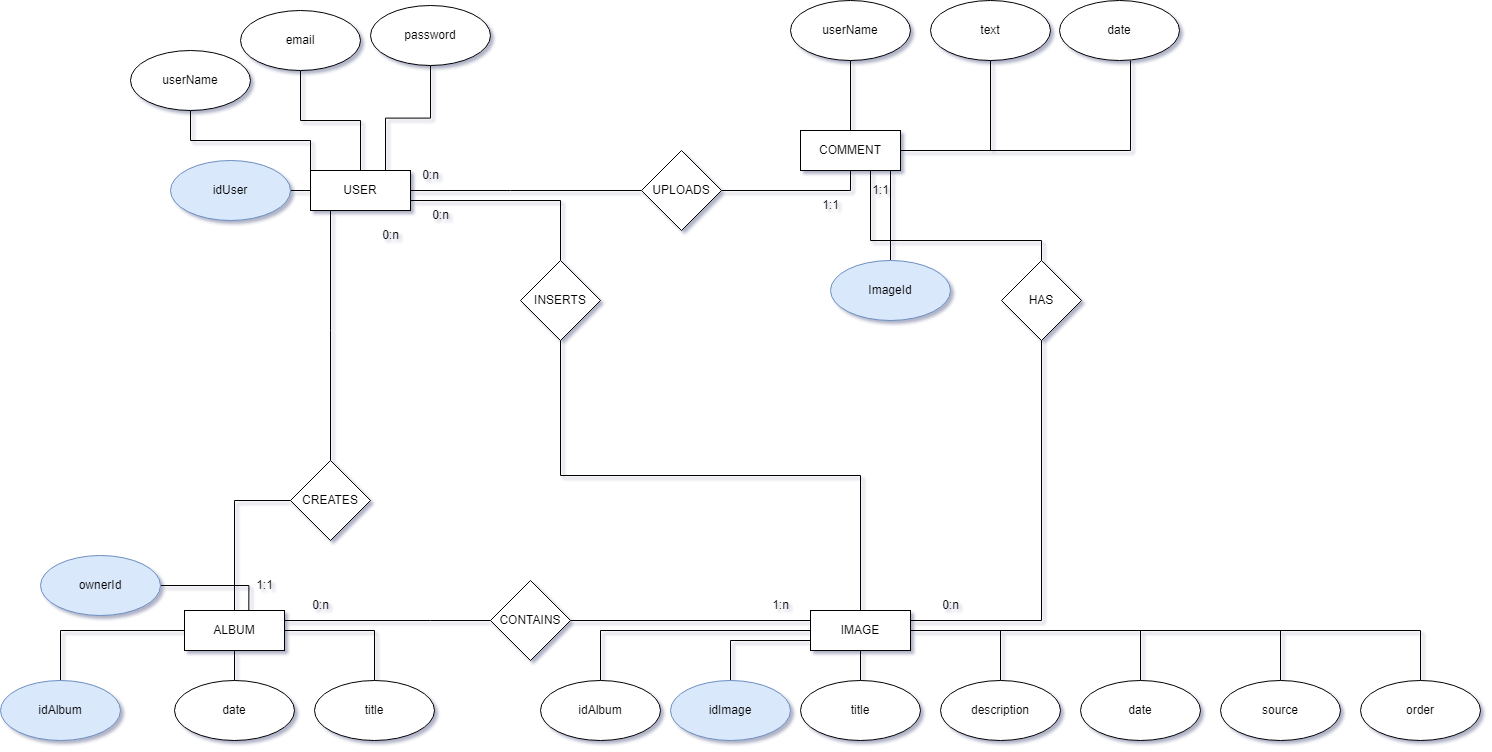

The diagram above was exported from draw.io. Its source (the exported page's mxGraphModel, read from the mxfile embedded in the PNG):
<mxGraphModel dx="2076" dy="2339" grid="1" gridSize="10" guides="1" tooltips="1" connect="1" arrows="1" fold="1" page="1" pageScale="1" pageWidth="827" pageHeight="1169" math="0" shadow="0">
  <root>
    <mxCell id="0" />
    <mxCell id="1" parent="0" />
    <mxCell id="3ZYq4WFSbtcuaOPXwoVP-86" value="" style="edgeStyle=orthogonalEdgeStyle;rounded=0;orthogonalLoop=1;jettySize=auto;html=1;exitX=1;exitY=1;exitDx=0;exitDy=0;endArrow=none;endFill=0;" edge="1" parent="1" source="3ZYq4WFSbtcuaOPXwoVP-84" target="3ZYq4WFSbtcuaOPXwoVP-85">
      <mxGeometry relative="1" as="geometry">
        <Array as="points">
          <mxPoint x="1450" y="10" />
        </Array>
      </mxGeometry>
    </mxCell>
    <mxCell id="3ZYq4WFSbtcuaOPXwoVP-88" value="" style="edgeStyle=orthogonalEdgeStyle;rounded=0;orthogonalLoop=1;jettySize=auto;html=1;endArrow=none;endFill=0;" edge="1" parent="1" source="3ZYq4WFSbtcuaOPXwoVP-84" target="3ZYq4WFSbtcuaOPXwoVP-87">
      <mxGeometry relative="1" as="geometry" />
    </mxCell>
    <mxCell id="3ZYq4WFSbtcuaOPXwoVP-90" value="" style="edgeStyle=orthogonalEdgeStyle;rounded=0;orthogonalLoop=1;jettySize=auto;html=1;endArrow=none;endFill=0;" edge="1" parent="1" source="3ZYq4WFSbtcuaOPXwoVP-84" target="3ZYq4WFSbtcuaOPXwoVP-89">
      <mxGeometry relative="1" as="geometry" />
    </mxCell>
    <mxCell id="3ZYq4WFSbtcuaOPXwoVP-93" value="" style="edgeStyle=orthogonalEdgeStyle;rounded=0;orthogonalLoop=1;jettySize=auto;html=1;endArrow=none;endFill=0;" edge="1" parent="1" source="3ZYq4WFSbtcuaOPXwoVP-84">
      <mxGeometry relative="1" as="geometry">
        <mxPoint x="1690" y="-100" as="targetPoint" />
      </mxGeometry>
    </mxCell>
    <mxCell id="3ZYq4WFSbtcuaOPXwoVP-130" style="edgeStyle=orthogonalEdgeStyle;rounded=0;orthogonalLoop=1;jettySize=auto;html=1;exitX=0.5;exitY=1;exitDx=0;exitDy=0;entryX=1;entryY=0.5;entryDx=0;entryDy=0;endArrow=none;endFill=0;" edge="1" parent="1" source="3ZYq4WFSbtcuaOPXwoVP-84" target="3ZYq4WFSbtcuaOPXwoVP-128">
      <mxGeometry relative="1" as="geometry">
        <Array as="points">
          <mxPoint x="1410" y="30" />
        </Array>
      </mxGeometry>
    </mxCell>
    <mxCell id="3ZYq4WFSbtcuaOPXwoVP-151" style="edgeStyle=orthogonalEdgeStyle;rounded=0;orthogonalLoop=1;jettySize=auto;html=1;exitX=1;exitY=1;exitDx=0;exitDy=0;entryX=0.5;entryY=0;entryDx=0;entryDy=0;endArrow=none;endFill=0;" edge="1" parent="1" source="3ZYq4WFSbtcuaOPXwoVP-84" target="3ZYq4WFSbtcuaOPXwoVP-149">
      <mxGeometry relative="1" as="geometry">
        <Array as="points">
          <mxPoint x="1430" y="10" />
          <mxPoint x="1430" y="80" />
          <mxPoint x="1601" y="80" />
        </Array>
      </mxGeometry>
    </mxCell>
    <mxCell id="3ZYq4WFSbtcuaOPXwoVP-84" value="COMMENT" style="whiteSpace=wrap;html=1;align=center;" vertex="1" parent="1">
      <mxGeometry x="1360" y="-30" width="100" height="40" as="geometry" />
    </mxCell>
    <mxCell id="3ZYq4WFSbtcuaOPXwoVP-85" value="ImageId" style="ellipse;whiteSpace=wrap;html=1;fillColor=#dae8fc;strokeColor=#6c8ebf;" vertex="1" parent="1">
      <mxGeometry x="1390" y="100" width="120" height="60" as="geometry" />
    </mxCell>
    <mxCell id="3ZYq4WFSbtcuaOPXwoVP-87" value="userName" style="ellipse;whiteSpace=wrap;html=1;" vertex="1" parent="1">
      <mxGeometry x="1350" y="-160" width="120" height="60" as="geometry" />
    </mxCell>
    <mxCell id="3ZYq4WFSbtcuaOPXwoVP-89" value="text" style="ellipse;whiteSpace=wrap;html=1;" vertex="1" parent="1">
      <mxGeometry x="1490" y="-160" width="120" height="60" as="geometry" />
    </mxCell>
    <mxCell id="3ZYq4WFSbtcuaOPXwoVP-92" value="date&lt;br&gt;" style="ellipse;whiteSpace=wrap;html=1;" vertex="1" parent="1">
      <mxGeometry x="1619" y="-160" width="120" height="60" as="geometry" />
    </mxCell>
    <mxCell id="3ZYq4WFSbtcuaOPXwoVP-94" value="" style="edgeStyle=orthogonalEdgeStyle;rounded=0;orthogonalLoop=1;jettySize=auto;html=1;endArrow=none;endFill=0;" edge="1" parent="1" source="3ZYq4WFSbtcuaOPXwoVP-98" target="3ZYq4WFSbtcuaOPXwoVP-99">
      <mxGeometry relative="1" as="geometry" />
    </mxCell>
    <mxCell id="3ZYq4WFSbtcuaOPXwoVP-96" value="" style="edgeStyle=orthogonalEdgeStyle;rounded=0;orthogonalLoop=1;jettySize=auto;html=1;endArrow=none;endFill=0;" edge="1" parent="1" source="3ZYq4WFSbtcuaOPXwoVP-98" target="3ZYq4WFSbtcuaOPXwoVP-101">
      <mxGeometry relative="1" as="geometry" />
    </mxCell>
    <mxCell id="3ZYq4WFSbtcuaOPXwoVP-129" value="" style="edgeStyle=orthogonalEdgeStyle;rounded=0;orthogonalLoop=1;jettySize=auto;html=1;endArrow=none;endFill=0;" edge="1" parent="1" source="3ZYq4WFSbtcuaOPXwoVP-98" target="3ZYq4WFSbtcuaOPXwoVP-128">
      <mxGeometry relative="1" as="geometry">
        <Array as="points">
          <mxPoint x="1070" y="30" />
          <mxPoint x="1070" y="30" />
        </Array>
      </mxGeometry>
    </mxCell>
    <mxCell id="3ZYq4WFSbtcuaOPXwoVP-135" value="" style="edgeStyle=orthogonalEdgeStyle;rounded=0;orthogonalLoop=1;jettySize=auto;html=1;endArrow=none;endFill=0;" edge="1" parent="1" source="3ZYq4WFSbtcuaOPXwoVP-98" target="3ZYq4WFSbtcuaOPXwoVP-134">
      <mxGeometry relative="1" as="geometry">
        <Array as="points">
          <mxPoint x="890" y="170" />
        </Array>
      </mxGeometry>
    </mxCell>
    <mxCell id="3ZYq4WFSbtcuaOPXwoVP-146" style="edgeStyle=orthogonalEdgeStyle;rounded=0;orthogonalLoop=1;jettySize=auto;html=1;exitX=0;exitY=0;exitDx=0;exitDy=0;endArrow=none;endFill=0;" edge="1" parent="1" source="3ZYq4WFSbtcuaOPXwoVP-98" target="3ZYq4WFSbtcuaOPXwoVP-100">
      <mxGeometry relative="1" as="geometry" />
    </mxCell>
    <mxCell id="3ZYq4WFSbtcuaOPXwoVP-147" style="edgeStyle=orthogonalEdgeStyle;rounded=0;orthogonalLoop=1;jettySize=auto;html=1;exitX=0.75;exitY=0;exitDx=0;exitDy=0;endArrow=none;endFill=0;" edge="1" parent="1" source="3ZYq4WFSbtcuaOPXwoVP-98" target="3ZYq4WFSbtcuaOPXwoVP-102">
      <mxGeometry relative="1" as="geometry" />
    </mxCell>
    <mxCell id="3ZYq4WFSbtcuaOPXwoVP-148" style="edgeStyle=orthogonalEdgeStyle;rounded=0;orthogonalLoop=1;jettySize=auto;html=1;exitX=1;exitY=1;exitDx=0;exitDy=0;endArrow=none;endFill=0;" edge="1" parent="1" source="3ZYq4WFSbtcuaOPXwoVP-98" target="3ZYq4WFSbtcuaOPXwoVP-139">
      <mxGeometry relative="1" as="geometry">
        <Array as="points">
          <mxPoint x="970" y="40" />
          <mxPoint x="1120" y="40" />
        </Array>
      </mxGeometry>
    </mxCell>
    <mxCell id="3ZYq4WFSbtcuaOPXwoVP-98" value="USER" style="whiteSpace=wrap;html=1;align=center;" vertex="1" parent="1">
      <mxGeometry x="870" y="10" width="100" height="40" as="geometry" />
    </mxCell>
    <mxCell id="3ZYq4WFSbtcuaOPXwoVP-99" value="idUser" style="ellipse;whiteSpace=wrap;html=1;fillColor=#dae8fc;strokeColor=#6c8ebf;" vertex="1" parent="1">
      <mxGeometry x="730" width="120" height="60" as="geometry" />
    </mxCell>
    <mxCell id="3ZYq4WFSbtcuaOPXwoVP-100" value="userName" style="ellipse;whiteSpace=wrap;html=1;" vertex="1" parent="1">
      <mxGeometry x="690" y="-110" width="120" height="60" as="geometry" />
    </mxCell>
    <mxCell id="3ZYq4WFSbtcuaOPXwoVP-101" value="email" style="ellipse;whiteSpace=wrap;html=1;" vertex="1" parent="1">
      <mxGeometry x="800" y="-150" width="120" height="60" as="geometry" />
    </mxCell>
    <mxCell id="3ZYq4WFSbtcuaOPXwoVP-102" value="password" style="ellipse;whiteSpace=wrap;html=1;" vertex="1" parent="1">
      <mxGeometry x="930" y="-155" width="120" height="60" as="geometry" />
    </mxCell>
    <mxCell id="3ZYq4WFSbtcuaOPXwoVP-103" value="" style="edgeStyle=orthogonalEdgeStyle;rounded=0;orthogonalLoop=1;jettySize=auto;html=1;exitX=0.643;exitY=-0.006;exitDx=0;exitDy=0;exitPerimeter=0;endArrow=none;endFill=0;" edge="1" parent="1" source="3ZYq4WFSbtcuaOPXwoVP-107" target="3ZYq4WFSbtcuaOPXwoVP-108">
      <mxGeometry relative="1" as="geometry" />
    </mxCell>
    <mxCell id="3ZYq4WFSbtcuaOPXwoVP-104" value="" style="edgeStyle=orthogonalEdgeStyle;rounded=0;orthogonalLoop=1;jettySize=auto;html=1;endArrow=none;endFill=0;" edge="1" parent="1" source="3ZYq4WFSbtcuaOPXwoVP-107" target="3ZYq4WFSbtcuaOPXwoVP-109">
      <mxGeometry relative="1" as="geometry" />
    </mxCell>
    <mxCell id="3ZYq4WFSbtcuaOPXwoVP-105" value="" style="edgeStyle=orthogonalEdgeStyle;rounded=0;orthogonalLoop=1;jettySize=auto;html=1;endArrow=none;endFill=0;" edge="1" parent="1" source="3ZYq4WFSbtcuaOPXwoVP-107" target="3ZYq4WFSbtcuaOPXwoVP-110">
      <mxGeometry relative="1" as="geometry" />
    </mxCell>
    <mxCell id="3ZYq4WFSbtcuaOPXwoVP-113" value="" style="edgeStyle=orthogonalEdgeStyle;rounded=0;orthogonalLoop=1;jettySize=auto;html=1;endArrow=none;endFill=0;" edge="1" parent="1" source="3ZYq4WFSbtcuaOPXwoVP-107" target="3ZYq4WFSbtcuaOPXwoVP-112">
      <mxGeometry relative="1" as="geometry" />
    </mxCell>
    <mxCell id="3ZYq4WFSbtcuaOPXwoVP-136" style="edgeStyle=orthogonalEdgeStyle;rounded=0;orthogonalLoop=1;jettySize=auto;html=1;exitX=0.5;exitY=0;exitDx=0;exitDy=0;entryX=0;entryY=0.5;entryDx=0;entryDy=0;endArrow=none;endFill=0;" edge="1" parent="1" source="3ZYq4WFSbtcuaOPXwoVP-107" target="3ZYq4WFSbtcuaOPXwoVP-134">
      <mxGeometry relative="1" as="geometry" />
    </mxCell>
    <mxCell id="3ZYq4WFSbtcuaOPXwoVP-153" value="" style="edgeStyle=orthogonalEdgeStyle;rounded=0;orthogonalLoop=1;jettySize=auto;html=1;endArrow=none;endFill=0;" edge="1" parent="1" source="3ZYq4WFSbtcuaOPXwoVP-107" target="3ZYq4WFSbtcuaOPXwoVP-152">
      <mxGeometry relative="1" as="geometry">
        <Array as="points">
          <mxPoint x="990" y="460" />
          <mxPoint x="990" y="460" />
        </Array>
      </mxGeometry>
    </mxCell>
    <mxCell id="3ZYq4WFSbtcuaOPXwoVP-107" value="ALBUM" style="whiteSpace=wrap;html=1;align=center;" vertex="1" parent="1">
      <mxGeometry x="744" y="450" width="100" height="40" as="geometry" />
    </mxCell>
    <mxCell id="3ZYq4WFSbtcuaOPXwoVP-108" value="ownerId" style="ellipse;whiteSpace=wrap;html=1;fillColor=#dae8fc;strokeColor=#6c8ebf;" vertex="1" parent="1">
      <mxGeometry x="600" y="395" width="120" height="60" as="geometry" />
    </mxCell>
    <mxCell id="3ZYq4WFSbtcuaOPXwoVP-109" value="date" style="ellipse;whiteSpace=wrap;html=1;" vertex="1" parent="1">
      <mxGeometry x="734" y="520" width="120" height="60" as="geometry" />
    </mxCell>
    <mxCell id="3ZYq4WFSbtcuaOPXwoVP-110" value="title" style="ellipse;whiteSpace=wrap;html=1;" vertex="1" parent="1">
      <mxGeometry x="874" y="520" width="120" height="60" as="geometry" />
    </mxCell>
    <mxCell id="3ZYq4WFSbtcuaOPXwoVP-112" value="idAlbum" style="ellipse;whiteSpace=wrap;html=1;fillColor=#dae8fc;strokeColor=#6c8ebf;" vertex="1" parent="1">
      <mxGeometry x="560" y="520" width="120" height="60" as="geometry" />
    </mxCell>
    <mxCell id="3ZYq4WFSbtcuaOPXwoVP-114" value="" style="edgeStyle=orthogonalEdgeStyle;rounded=0;orthogonalLoop=1;jettySize=auto;html=1;exitX=0;exitY=0.75;exitDx=0;exitDy=0;endArrow=none;endFill=0;" edge="1" parent="1" source="3ZYq4WFSbtcuaOPXwoVP-118" target="3ZYq4WFSbtcuaOPXwoVP-119">
      <mxGeometry relative="1" as="geometry" />
    </mxCell>
    <mxCell id="3ZYq4WFSbtcuaOPXwoVP-115" value="" style="edgeStyle=orthogonalEdgeStyle;rounded=0;orthogonalLoop=1;jettySize=auto;html=1;endArrow=none;endFill=0;" edge="1" parent="1" source="3ZYq4WFSbtcuaOPXwoVP-118" target="3ZYq4WFSbtcuaOPXwoVP-120">
      <mxGeometry relative="1" as="geometry" />
    </mxCell>
    <mxCell id="3ZYq4WFSbtcuaOPXwoVP-116" value="" style="edgeStyle=orthogonalEdgeStyle;rounded=0;orthogonalLoop=1;jettySize=auto;html=1;endArrow=none;endFill=0;" edge="1" parent="1" source="3ZYq4WFSbtcuaOPXwoVP-118" target="3ZYq4WFSbtcuaOPXwoVP-121">
      <mxGeometry relative="1" as="geometry" />
    </mxCell>
    <mxCell id="3ZYq4WFSbtcuaOPXwoVP-117" value="" style="edgeStyle=orthogonalEdgeStyle;rounded=0;orthogonalLoop=1;jettySize=auto;html=1;endArrow=none;endFill=0;" edge="1" parent="1" source="3ZYq4WFSbtcuaOPXwoVP-118" target="3ZYq4WFSbtcuaOPXwoVP-122">
      <mxGeometry relative="1" as="geometry" />
    </mxCell>
    <mxCell id="3ZYq4WFSbtcuaOPXwoVP-124" value="" style="edgeStyle=orthogonalEdgeStyle;rounded=0;orthogonalLoop=1;jettySize=auto;html=1;endArrow=none;endFill=0;" edge="1" parent="1" source="3ZYq4WFSbtcuaOPXwoVP-118" target="3ZYq4WFSbtcuaOPXwoVP-123">
      <mxGeometry relative="1" as="geometry" />
    </mxCell>
    <mxCell id="3ZYq4WFSbtcuaOPXwoVP-126" value="" style="edgeStyle=orthogonalEdgeStyle;rounded=0;orthogonalLoop=1;jettySize=auto;html=1;endArrow=none;endFill=0;" edge="1" parent="1" source="3ZYq4WFSbtcuaOPXwoVP-118" target="3ZYq4WFSbtcuaOPXwoVP-125">
      <mxGeometry relative="1" as="geometry" />
    </mxCell>
    <mxCell id="3ZYq4WFSbtcuaOPXwoVP-143" style="edgeStyle=orthogonalEdgeStyle;rounded=0;orthogonalLoop=1;jettySize=auto;html=1;exitX=0.5;exitY=0;exitDx=0;exitDy=0;entryX=0.5;entryY=1;entryDx=0;entryDy=0;endArrow=none;endFill=0;" edge="1" parent="1" source="3ZYq4WFSbtcuaOPXwoVP-118" target="3ZYq4WFSbtcuaOPXwoVP-139">
      <mxGeometry relative="1" as="geometry" />
    </mxCell>
    <mxCell id="3ZYq4WFSbtcuaOPXwoVP-150" value="" style="edgeStyle=orthogonalEdgeStyle;rounded=0;orthogonalLoop=1;jettySize=auto;html=1;exitX=1;exitY=0.25;exitDx=0;exitDy=0;endArrow=none;endFill=0;" edge="1" parent="1" source="3ZYq4WFSbtcuaOPXwoVP-118" target="3ZYq4WFSbtcuaOPXwoVP-149">
      <mxGeometry relative="1" as="geometry" />
    </mxCell>
    <mxCell id="3ZYq4WFSbtcuaOPXwoVP-154" style="edgeStyle=orthogonalEdgeStyle;rounded=0;orthogonalLoop=1;jettySize=auto;html=1;exitX=0.25;exitY=0;exitDx=0;exitDy=0;entryX=1;entryY=0.5;entryDx=0;entryDy=0;endArrow=none;endFill=0;" edge="1" parent="1" source="3ZYq4WFSbtcuaOPXwoVP-118" target="3ZYq4WFSbtcuaOPXwoVP-152">
      <mxGeometry relative="1" as="geometry">
        <Array as="points">
          <mxPoint x="1395" y="460" />
        </Array>
      </mxGeometry>
    </mxCell>
    <mxCell id="3ZYq4WFSbtcuaOPXwoVP-118" value="IMAGE" style="whiteSpace=wrap;html=1;align=center;" vertex="1" parent="1">
      <mxGeometry x="1370" y="450" width="100" height="40" as="geometry" />
    </mxCell>
    <mxCell id="3ZYq4WFSbtcuaOPXwoVP-119" value="idImage" style="ellipse;whiteSpace=wrap;html=1;fillColor=#dae8fc;strokeColor=#6c8ebf;" vertex="1" parent="1">
      <mxGeometry x="1230" y="520" width="120" height="60" as="geometry" />
    </mxCell>
    <mxCell id="3ZYq4WFSbtcuaOPXwoVP-120" value="title" style="ellipse;whiteSpace=wrap;html=1;" vertex="1" parent="1">
      <mxGeometry x="1360" y="520" width="120" height="60" as="geometry" />
    </mxCell>
    <mxCell id="3ZYq4WFSbtcuaOPXwoVP-121" value="description" style="ellipse;whiteSpace=wrap;html=1;" vertex="1" parent="1">
      <mxGeometry x="1500" y="520" width="120" height="60" as="geometry" />
    </mxCell>
    <mxCell id="3ZYq4WFSbtcuaOPXwoVP-122" value="date" style="ellipse;whiteSpace=wrap;html=1;" vertex="1" parent="1">
      <mxGeometry x="1640" y="520" width="120" height="60" as="geometry" />
    </mxCell>
    <mxCell id="3ZYq4WFSbtcuaOPXwoVP-123" value="idAlbum" style="ellipse;whiteSpace=wrap;html=1;" vertex="1" parent="1">
      <mxGeometry x="1100" y="520" width="120" height="60" as="geometry" />
    </mxCell>
    <mxCell id="3ZYq4WFSbtcuaOPXwoVP-125" value="source" style="ellipse;whiteSpace=wrap;html=1;" vertex="1" parent="1">
      <mxGeometry x="1780" y="520" width="120" height="60" as="geometry" />
    </mxCell>
    <mxCell id="3ZYq4WFSbtcuaOPXwoVP-128" value="UPLOADS" style="rhombus;whiteSpace=wrap;html=1;" vertex="1" parent="1">
      <mxGeometry x="1201" y="-10" width="80" height="80" as="geometry" />
    </mxCell>
    <mxCell id="3ZYq4WFSbtcuaOPXwoVP-132" value="0:n" style="text;html=1;align=center;verticalAlign=middle;resizable=0;points=[];autosize=1;strokeColor=none;fillColor=none;" vertex="1" parent="1">
      <mxGeometry x="970" width="40" height="30" as="geometry" />
    </mxCell>
    <mxCell id="3ZYq4WFSbtcuaOPXwoVP-134" value="CREATES" style="rhombus;whiteSpace=wrap;html=1;" vertex="1" parent="1">
      <mxGeometry x="850" y="300" width="80" height="80" as="geometry" />
    </mxCell>
    <mxCell id="3ZYq4WFSbtcuaOPXwoVP-137" value="0:n" style="text;html=1;align=center;verticalAlign=middle;resizable=0;points=[];autosize=1;strokeColor=none;fillColor=none;" vertex="1" parent="1">
      <mxGeometry x="930" y="60" width="40" height="30" as="geometry" />
    </mxCell>
    <mxCell id="3ZYq4WFSbtcuaOPXwoVP-138" value="1:1" style="text;html=1;align=center;verticalAlign=middle;resizable=0;points=[];autosize=1;strokeColor=none;fillColor=none;" vertex="1" parent="1">
      <mxGeometry x="804" y="410" width="40" height="30" as="geometry" />
    </mxCell>
    <mxCell id="3ZYq4WFSbtcuaOPXwoVP-139" value="INSERTS" style="rhombus;whiteSpace=wrap;html=1;" vertex="1" parent="1">
      <mxGeometry x="1080" y="100" width="80" height="80" as="geometry" />
    </mxCell>
    <mxCell id="3ZYq4WFSbtcuaOPXwoVP-141" value="0:n" style="text;html=1;align=center;verticalAlign=middle;resizable=0;points=[];autosize=1;strokeColor=none;fillColor=none;" vertex="1" parent="1">
      <mxGeometry x="980" y="40" width="40" height="30" as="geometry" />
    </mxCell>
    <mxCell id="3ZYq4WFSbtcuaOPXwoVP-144" value="1:n" style="text;html=1;align=center;verticalAlign=middle;resizable=0;points=[];autosize=1;strokeColor=none;fillColor=none;" vertex="1" parent="1">
      <mxGeometry x="1320" y="430" width="40" height="30" as="geometry" />
    </mxCell>
    <mxCell id="3ZYq4WFSbtcuaOPXwoVP-145" value="1:1" style="text;html=1;align=center;verticalAlign=middle;resizable=0;points=[];autosize=1;strokeColor=none;fillColor=none;" vertex="1" parent="1">
      <mxGeometry x="1420" y="15" width="40" height="30" as="geometry" />
    </mxCell>
    <mxCell id="3ZYq4WFSbtcuaOPXwoVP-149" value="HAS" style="rhombus;whiteSpace=wrap;html=1;" vertex="1" parent="1">
      <mxGeometry x="1561" y="100" width="80" height="80" as="geometry" />
    </mxCell>
    <mxCell id="3ZYq4WFSbtcuaOPXwoVP-152" value="CONTAINS" style="rhombus;whiteSpace=wrap;html=1;" vertex="1" parent="1">
      <mxGeometry x="1050" y="420" width="80" height="80" as="geometry" />
    </mxCell>
    <mxCell id="3ZYq4WFSbtcuaOPXwoVP-156" value="0:n" style="text;html=1;align=center;verticalAlign=middle;resizable=0;points=[];autosize=1;strokeColor=none;fillColor=none;" vertex="1" parent="1">
      <mxGeometry x="860" y="430" width="40" height="30" as="geometry" />
    </mxCell>
    <mxCell id="3ZYq4WFSbtcuaOPXwoVP-157" value="0:n" style="text;html=1;align=center;verticalAlign=middle;resizable=0;points=[];autosize=1;strokeColor=none;fillColor=none;" vertex="1" parent="1">
      <mxGeometry x="1490" y="430" width="40" height="30" as="geometry" />
    </mxCell>
    <mxCell id="3ZYq4WFSbtcuaOPXwoVP-158" value="1:1" style="text;html=1;align=center;verticalAlign=middle;resizable=0;points=[];autosize=1;strokeColor=none;fillColor=none;" vertex="1" parent="1">
      <mxGeometry x="1370" y="30" width="40" height="30" as="geometry" />
    </mxCell>
    <mxCell id="3ZYq4WFSbtcuaOPXwoVP-161" value="" style="edgeStyle=orthogonalEdgeStyle;rounded=0;orthogonalLoop=1;jettySize=auto;html=1;endArrow=none;endFill=0;exitX=1;exitY=0.5;exitDx=0;exitDy=0;" edge="1" parent="1" target="3ZYq4WFSbtcuaOPXwoVP-162" source="3ZYq4WFSbtcuaOPXwoVP-118">
      <mxGeometry relative="1" as="geometry">
        <mxPoint x="1394" y="490.0026315789475" as="sourcePoint" />
        <Array as="points">
          <mxPoint x="1980" y="470" />
        </Array>
      </mxGeometry>
    </mxCell>
    <mxCell id="3ZYq4WFSbtcuaOPXwoVP-162" value="order" style="ellipse;whiteSpace=wrap;html=1;" vertex="1" parent="1">
      <mxGeometry x="1920" y="520" width="120" height="60" as="geometry" />
    </mxCell>
  </root>
</mxGraphModel>